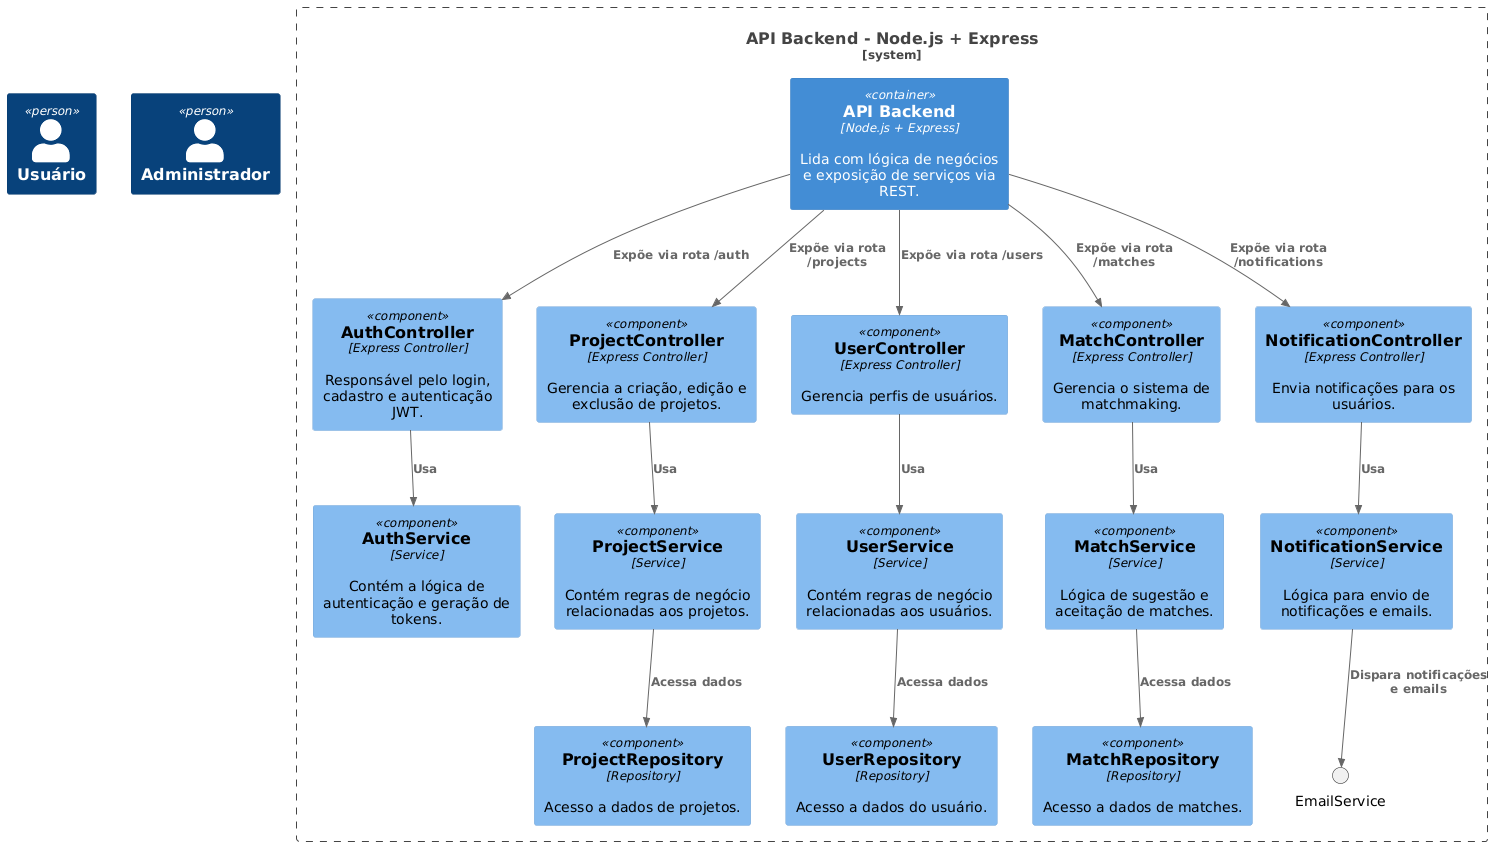

The diagram above was rendered by PlantUML. Its source (embedded in the PNG):
@startuml
!include https://raw.githubusercontent.com/plantuml-stdlib/C4-PlantUML/master/C4_Component.puml

' Sistema externo
Person(Usuario, "Usuário")
Person(Admin, "Administrador")

System_Boundary(s1, "API Backend - Node.js + Express") {

    Container(APIBackend, "API Backend", "Node.js + Express", "Lida com lógica de negócios e exposição de serviços via REST.")

    Component(AuthController, "AuthController", "Express Controller", "Responsável pelo login, cadastro e autenticação JWT.")
    Component(ProjectController, "ProjectController", "Express Controller", "Gerencia a criação, edição e exclusão de projetos.")
    Component(UserController, "UserController", "Express Controller", "Gerencia perfis de usuários.")
    Component(MatchController, "MatchController", "Express Controller", "Gerencia o sistema de matchmaking.")
    Component(NotificationController, "NotificationController", "Express Controller", "Envia notificações para os usuários.")

    Component(AuthService, "AuthService", "Service", "Contém a lógica de autenticação e geração de tokens.")
    Component(ProjectService, "ProjectService", "Service", "Contém regras de negócio relacionadas aos projetos.")
    Component(UserService, "UserService", "Service", "Contém regras de negócio relacionadas aos usuários.")
    Component(MatchService, "MatchService", "Service", "Lógica de sugestão e aceitação de matches.")
    Component(NotificationService, "NotificationService", "Service", "Lógica para envio de notificações e emails.")

    Component(UserRepository, "UserRepository", "Repository", "Acesso a dados do usuário.")
    Component(ProjectRepository, "ProjectRepository", "Repository", "Acesso a dados de projetos.")
    Component(MatchRepository, "MatchRepository", "Repository", "Acesso a dados de matches.")

    Rel(APIBackend, AuthController, "Expõe via rota /auth")
    Rel(APIBackend, UserController, "Expõe via rota /users")
    Rel(APIBackend, ProjectController, "Expõe via rota /projects")
    Rel(APIBackend, MatchController, "Expõe via rota /matches")
    Rel(APIBackend, NotificationController, "Expõe via rota /notifications")

    Rel(AuthController, AuthService, "Usa")
    Rel(UserController, UserService, "Usa")
    Rel(ProjectController, ProjectService, "Usa")
    Rel(MatchController, MatchService, "Usa")
    Rel(NotificationController, NotificationService, "Usa")

    Rel(UserService, UserRepository, "Acessa dados")
    Rel(ProjectService, ProjectRepository, "Acessa dados")
    Rel(MatchService, MatchRepository, "Acessa dados")

    Rel(NotificationService, "EmailService", "Dispara notificações e emails")
}
@enduml